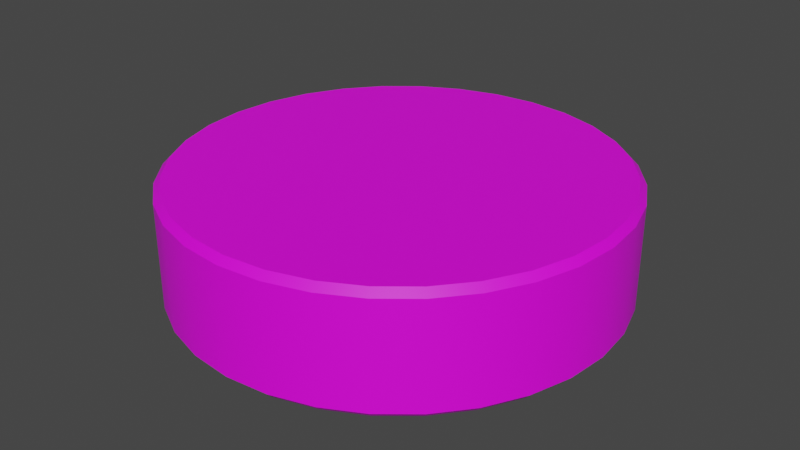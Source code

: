 # Source: fiberglass_puck_bush_sticker.blend  (saved by Blender 3.2.14; exported with 4.5.12 LTS)
import bpy
from mathutils import Matrix  # noqa: F401  (used for matrix-valued properties, if any)

bpy.ops.wm.read_factory_settings(use_empty=True)
scene = bpy.context.scene
scene.name = 'Scene'

# ---- collections
col_collection = bpy.data.collections.new('Collection'); scene.collection.children.link(col_collection)

# ---- images (referenced by path relative to the original .blend; pixels are not part of the script)
import os
ASSET_DIR = os.environ.get("B2B_ASSET_DIR", "")  # directory of the original .blend (textures are referenced by path, not embedded)
HERE = os.path.dirname(os.path.abspath(__file__))  # packed textures are extracted next to this script under _unpacked/

def load_image(name, relpath, width, height, colorspace="sRGB"):
    """Load a texture the original file referenced (path relative to the .blend, or extracted next to this script)."""
    p = next((c for c in (os.path.join(HERE, relpath), os.path.join(ASSET_DIR, relpath)) if relpath and os.path.exists(c)), "")
    if p:
        img = bpy.data.images.load(p, check_existing=True)
        img.name = name
    else:  # same state as the original file: an image datablock whose file is absent (Cycles renders it pink)
        img = bpy.data.images.new(name, width, height)
        img.source = "FILE"
        img.filepath = "//" + (relpath or name)
    img.colorspace_settings.name = colorspace
    return img
img_material_001_base_color = load_image('Material.001 Base Color', '', 1024, 1024, 'sRGB')

# ---- materials (node trees are filled in below, after node groups)
mat_material_001 = bpy.data.materials.new('Material.001')
mat_material_001.use_transparent_shadow = False

# ---- node groups
ng_auto_smooth = bpy.data.node_groups.new('Auto Smooth', 'GeometryNodeTree')
_s = ng_auto_smooth.interface.new_socket(name='Geometry', in_out='OUTPUT', socket_type='NodeSocketGeometry')
_s = ng_auto_smooth.interface.new_socket(name='Geometry', in_out='INPUT', socket_type='NodeSocketGeometry')
_s = ng_auto_smooth.interface.new_socket(name='Angle', in_out='INPUT', socket_type='NodeSocketFloat')
_s.subtype = 'ANGLE'
_s.min_value = 0.0
_s.max_value = 3.142
ng_auto_smooth.is_modifier = True
_N = ng_auto_smooth.nodes; _L = ng_auto_smooth.links
n0 = _N.new('NodeGroupOutput'); n0.name = 'Group Output'; n0.location = (480, -100)
n1 = _N.new('NodeGroupInput'); n1.name = 'Group Input'; n1.location = (-420, -300)
n2 = _N.new('NodeGroupInput'); n2.name = 'Group Input.001'; n2.location = (-60, -100)
n3 = _N.new('GeometryNodeSetShadeSmooth'); n3.name = 'Set Shade Smooth'; n3.location = (120, -100)
n3.domain = 'EDGE'
n4 = _N.new('GeometryNodeSetShadeSmooth'); n4.name = 'Set Shade Smooth.001'; n4.location = (300, -100)
n5 = _N.new('GeometryNodeInputMeshEdgeAngle'); n5.name = 'Edge Angle'; n5.location = (-420, -220)
n6 = _N.new('GeometryNodeInputEdgeSmooth'); n6.name = 'Is Edge Smooth'; n6.location = (-60, -160)
n7 = _N.new('GeometryNodeInputShadeSmooth'); n7.name = 'Is Face Smooth'; n7.location = (-240, -340)
n8 = _N.new('FunctionNodeBooleanMath'); n8.name = 'Boolean Math'; n8.location = (-60, -220)
n9 = _N.new('FunctionNodeCompare'); n9.name = 'Compare'; n9.location = (-240, -180)
n9.operation = 'LESS_EQUAL'
_L.new(n5.outputs[0], n9.inputs[0])
_L.new(n4.outputs[0], n0.inputs[0])
_L.new(n1.outputs[1], n9.inputs[1])
_L.new(n9.outputs[0], n8.inputs[0])
_L.new(n7.outputs[0], n8.inputs[1])
_L.new(n2.outputs[0], n3.inputs[0])
_L.new(n6.outputs[0], n3.inputs[1])
_L.new(n3.outputs[0], n4.inputs[0])
_L.new(n8.outputs[0], n3.inputs[2])
n0.is_active_output = True

# ---- material node trees
mat_material_001.use_nodes = True; mat_material_001.node_tree.nodes.clear()
_N = mat_material_001.node_tree.nodes; _L = mat_material_001.node_tree.links
n0 = _N.new('ShaderNodeBsdfPrincipled'); n0.name = 'Principled BSDF'; n0.location = (10, 300)
n0.distribution = 'GGX'
n0.subsurface_method = 'RANDOM_WALK_SKIN'
n0.inputs[3].default_value = 1.45
n0.inputs[27].default_value = (0.0, 0.0, 0.0, 1.0)
n0.inputs[28].default_value = 1.0
n1 = _N.new('ShaderNodeOutputMaterial'); n1.name = 'Material Output'; n1.location = (300, 300)
n2 = _N.new('ShaderNodeTexImage'); n2.name = 'Image Texture'; n2.location = (-280, 275)
n2.image = img_material_001_base_color
_L.new(n0.outputs[0], n1.inputs[0])
_L.new(n2.outputs[0], n0.inputs[0])
n1.is_active_output = True

# ---- world
world_world = bpy.data.worlds.new('World'); scene.world = world_world
world_world.use_nodes = True; world_world.node_tree.nodes.clear()
_N = world_world.node_tree.nodes; _L = world_world.node_tree.links
n0 = _N.new('ShaderNodeOutputWorld'); n0.name = 'World Output'; n0.location = (300, 300)
n1 = _N.new('ShaderNodeBackground'); n1.name = 'Background'; n1.location = (10, 300)
n1.inputs[0].default_value = (0.05088, 0.05088, 0.05088, 1.0)
_L.new(n1.outputs[0], n0.inputs[0])
n0.is_active_output = True
world_world.color = (0.05088, 0.05088, 0.05088)
world_world.use_sun_shadow = False
world_world.sun_shadow_jitter_overblur = 0.0

# ---- meshes
me_cylinder = bpy.data.meshes.new('Cylinder')
me_cylinder.from_pydata([(0.0, 1.0, -0.265), (0.0, 1.0, 0.265), (0.1951, 0.9808, -0.265), (0.1951, 0.9808, 0.265), (0.3827, 0.9239, -0.265), (0.3827, 0.9239, 0.265), (0.5556, 0.8315, -0.265), (0.5556, 0.8315, 0.265), (0.7071, 0.7071, -0.265), (0.7071, 0.7071, 0.265), (0.8315, 0.5556, -0.265), (0.8315, 0.5556, 0.265), (0.9239, 0.3827, -0.265), (0.9239, 0.3827, 0.265), (0.9808, 0.1951, -0.265), (0.9808, 0.1951, 0.265), (1.0, -4.371e-08, -0.265), (1.0, -4.371e-08, 0.265), (0.9808, -0.1951, -0.265), (0.9808, -0.1951, 0.265), (0.9239, -0.3827, -0.265), (0.9239, -0.3827, 0.265), (0.8315, -0.5556, -0.265), (0.8315, -0.5556, 0.265), (0.7071, -0.7071, -0.265), (0.7071, -0.7071, 0.265), (0.5556, -0.8315, -0.265), (0.5556, -0.8315, 0.265), (0.3827, -0.9239, -0.265), (0.3827, -0.9239, 0.265), (0.1951, -0.9808, -0.265), (0.1951, -0.9808, 0.265), (-8.742e-08, -1.0, -0.265), (-8.742e-08, -1.0, 0.265), (-0.1951, -0.9808, -0.265), (-0.1951, -0.9808, 0.265), (-0.3827, -0.9239, -0.265), (-0.3827, -0.9239, 0.265), (-0.5556, -0.8315, -0.265), (-0.5556, -0.8315, 0.265), (-0.7071, -0.7071, -0.265), (-0.7071, -0.7071, 0.265), (-0.8315, -0.5556, -0.265), (-0.8315, -0.5556, 0.265), (-0.9239, -0.3827, -0.265), (-0.9239, -0.3827, 0.265), (-0.9808, -0.1951, -0.265), (-0.9808, -0.1951, 0.265), (-1.0, 1.192e-08, -0.265), (-1.0, 1.192e-08, 0.265), (-0.9808, 0.1951, -0.265), (-0.9808, 0.1951, 0.265), (-0.9239, 0.3827, -0.265), (-0.9239, 0.3827, 0.265), (-0.8315, 0.5556, -0.265), (-0.8315, 0.5556, 0.265), (-0.7071, 0.7071, -0.265), (-0.7071, 0.7071, 0.265), (-0.5556, 0.8315, -0.265), (-0.5556, 0.8315, 0.265), (-0.3827, 0.9239, -0.265), (-0.3827, 0.9239, 0.265), (-0.1951, 0.9808, -0.265), (-0.1951, 0.9808, 0.265)], [], [(0, 1, 3, 2), (2, 3, 5, 4), (4, 5, 7, 6), (6, 7, 9, 8), (8, 9, 11, 10), (10, 11, 13, 12), (12, 13, 15, 14), (14, 15, 17, 16), (16, 17, 19, 18), (18, 19, 21, 20), (20, 21, 23, 22), (22, 23, 25, 24), (24, 25, 27, 26), (26, 27, 29, 28), (28, 29, 31, 30), (30, 31, 33, 32), (32, 33, 35, 34), (34, 35, 37, 36), (36, 37, 39, 38), (38, 39, 41, 40), (40, 41, 43, 42), (42, 43, 45, 44), (44, 45, 47, 46), (46, 47, 49, 48), (48, 49, 51, 50), (50, 51, 53, 52), (52, 53, 55, 54), (54, 55, 57, 56), (56, 57, 59, 58), (58, 59, 61, 60), (3, 1, 63, 61, 59, 57, 55, 53, 51, 49, 47, 45, 43, 41, 39, 37, 35, 33, 31, 29, 27, 25, 23, 21, 19, 17, 15, 13, 11, 9, 7, 5), (60, 61, 63, 62), (62, 63, 1, 0), (0, 2, 4, 6, 8, 10, 12, 14, 16, 18, 20, 22, 24, 26, 28, 30, 32, 34, 36, 38, 40, 42, 44, 46, 48, 50, 52, 54, 56, 58, 60, 62)])
me_cylinder.polygons.foreach_set('use_smooth', [True] * 34)
_uv = me_cylinder.uv_layers.new(name='UVMap')
_uv.uv.foreach_set('vector', [0.6381, 0.6133, 0.5107, 0.6133, 0.5107, 0.5662, 0.6381, 0.5662, 0.6381, 0.5662, 0.5107, 0.5662, 0.5107, 0.52, 0.6381, 0.52, 0.6381, 0.52, 0.5107, 0.52, 0.5107, 0.4764, 0.6381, 0.4764, 0.6381, 0.4764, 0.5107, 0.4764, 0.5107, 0.4372, 0.6381, 0.4372, 0.6381, 0.4372, 0.5107, 0.4372, 0.5107, 0.4039, 0.6381, 0.4039, 0.787, 0.6756, 0.6596, 0.6756, 0.6596, 0.6364, 0.787, 0.6364, 0.787, 0.6364, 0.6596, 0.6364, 0.6596, 0.5929, 0.787, 0.5929, 0.787, 0.5929, 0.6596, 0.5929, 0.6596, 0.5467, 0.787, 0.5467, 0.787, 0.5467, 0.6596, 0.5467, 0.6596, 0.4995, 0.787, 0.4995, 0.787, 0.4995, 0.6596, 0.4995, 0.6596, 0.4533, 0.787, 0.4533, 0.787, 0.4533, 0.6596, 0.4533, 0.6596, 0.4097, 0.787, 0.4097, 0.787, 0.4097, 0.6596, 0.4097, 0.6596, 0.3706, 0.787, 0.3706, 0.787, 0.3491, 0.6596, 0.3491, 0.6596, 0.3099, 0.787, 0.3099, 0.787, 0.3099, 0.6596, 0.3099, 0.6596, 0.2664, 0.787, 0.2664, 0.787, 0.2664, 0.6596, 0.2664, 0.6596, 0.2201, 0.787, 0.2201, 0.787, 0.2201, 0.6596, 0.2201, 0.6596, 0.173, 0.787, 0.173, 0.787, 0.173, 0.6596, 0.173, 0.6596, 0.1268, 0.787, 0.1268, 0.787, 0.1268, 0.6596, 0.1268, 0.6596, 0.08324, 0.787, 0.08324, 0.787, 0.08324, 0.6596, 0.08324, 0.6596, 0.04405, 0.787, 0.04405, 0.787, 0.04405, 0.6596, 0.04405, 0.6596, 0.01072, 0.787, 0.01072, 0.6381, 0.3824, 0.5107, 0.3824, 0.5107, 0.3491, 0.6381, 0.3491, 0.6381, 0.3491, 0.5107, 0.3491, 0.5107, 0.3099, 0.6381, 0.3099, 0.6381, 0.3099, 0.5107, 0.3099, 0.5107, 0.2664, 0.6381, 0.2664, 0.6381, 0.2664, 0.5107, 0.2664, 0.5107, 0.2201, 0.6381, 0.2201, 0.6381, 0.2201, 0.5107, 0.2201, 0.5107, 0.173, 0.6381, 0.173, 0.6381, 0.173, 0.5107, 0.173, 0.5107, 0.1268, 0.6381, 0.1268, 0.6381, 0.1268, 0.5107, 0.1268, 0.5107, 0.08324, 0.6381, 0.08324, 0.6381, 0.08324, 0.5107, 0.08324, 0.5107, 0.04405, 0.6381, 0.04405, 0.6381, 0.04405, 0.5107, 0.04405, 0.5107, 0.01072, 0.6381, 0.01072, 0.6381, 0.7423, 0.5107, 0.7423, 0.5107, 0.7031, 0.6381, 0.7031, 0.03796, 0.3633, 0.01992, 0.3198, 0.01072, 0.2736, 0.01072, 0.2264, 0.01992, 0.1802, 0.03796, 0.1367, 0.06414, 0.09747, 0.09747, 0.06414, 0.1367, 0.03796, 0.1802, 0.01992, 0.2264, 0.01072, 0.2736, 0.01072, 0.3198, 0.01992, 0.3633, 0.03796, 0.4025, 0.06414, 0.4359, 0.09747, 0.462, 0.1367, 0.4801, 0.1802, 0.4893, 0.2264, 0.4893, 0.2736, 0.4801, 0.3198, 0.462, 0.3633, 0.4359, 0.4025, 0.4025, 0.4359, 0.3633, 0.462, 0.3198, 0.4801, 0.2736, 0.4893, 0.2264, 0.4893, 0.1802, 0.4801, 0.1367, 0.462, 0.09747, 0.4359, 0.06414, 0.4025, 0.6381, 0.7031, 0.5107, 0.7031, 0.5107, 0.6595, 0.6381, 0.6595, 0.6381, 0.6595, 0.5107, 0.6595, 0.5107, 0.6133, 0.6381, 0.6133, 0.01992, 0.8198, 0.01072, 0.7736, 0.01072, 0.7264, 0.01992, 0.6802, 0.03796, 0.6367, 0.06414, 0.5975, 0.09747, 0.5641, 0.1367, 0.538, 0.1802, 0.5199, 0.2264, 0.5107, 0.2736, 0.5107, 0.3198, 0.5199, 0.3633, 0.538, 0.4025, 0.5641, 0.4359, 0.5975, 0.462, 0.6367, 0.4801, 0.6802, 0.4893, 0.7264, 0.4893, 0.7736, 0.4801, 0.8198, 0.462, 0.8633, 0.4359, 0.9025, 0.4025, 0.9359, 0.3633, 0.962, 0.3198, 0.9801, 0.2736, 0.9893, 0.2264, 0.9893, 0.1802, 0.9801, 0.1367, 0.962, 0.09747, 0.9359, 0.06414, 0.9025, 0.03796, 0.8633])
me_cylinder.materials.append(mat_material_001)
me_cylinder.update()

# ---- objects
ob_cylinder = bpy.data.objects.new('Cylinder', me_cylinder)

# ---- transforms, parenting, visibility, modifiers, constraints
ob_cylinder.location = (0.0, 0.0, 0.2571)
_m = ob_cylinder.modifiers.new('Bevel', 'BEVEL')
_m.width = 0.03
_m.width_pct = 0.03
_m = ob_cylinder.modifiers.new('Auto Smooth', 'NODES')
_m.node_group = ng_auto_smooth
_gi = [s.identifier for s in ng_auto_smooth.interface.items_tree if s.item_type == 'SOCKET' and s.in_out == 'INPUT']
_m[_gi[1]] = 0.5236  # Angle

# ---- collection membership
col_collection.objects.link(ob_cylinder)

# ---- scene / render settings (as saved in the file)
scene.frame_start = 1; scene.frame_end = 250; scene.frame_set(1)
scene.render.engine = 'BLENDER_EEVEE_NEXT'
scene.cycles.sampling_pattern = 'TABULATED_SOBOL'
scene.cycles.use_light_tree = False
scene.view_settings.view_transform = 'Filmic'
bpy.context.view_layer.update()

# ---- added for rendering (the .blend has no active camera and no usable light): camera, sun
cam_auto = bpy.data.cameras.new('AutoCamera')
cam_auto.lens = 50.0
cam_auto.sensor_width = 36.0
cam_auto.clip_end = 1000.0
ob_auto_camera = bpy.data.objects.new('AutoCamera', cam_auto)
scene.collection.objects.link(ob_auto_camera)
ob_auto_camera.location = (2.66247, -3.19497, 2.38703)
ob_auto_camera.rotation_euler = (1.09748, -7.21219e-08, 0.694738)
scene.camera = ob_auto_camera
light_auto_sun = bpy.data.lights.new('AutoSun', 'SUN')
light_auto_sun.energy = 3.0
light_auto_sun.angle = 0.0523599
ob_auto_sun = bpy.data.objects.new('AutoSun', light_auto_sun)
scene.collection.objects.link(ob_auto_sun)
ob_auto_sun.rotation_euler = (0.872665, 0.174533, 0.523599)
bpy.context.view_layer.update()

